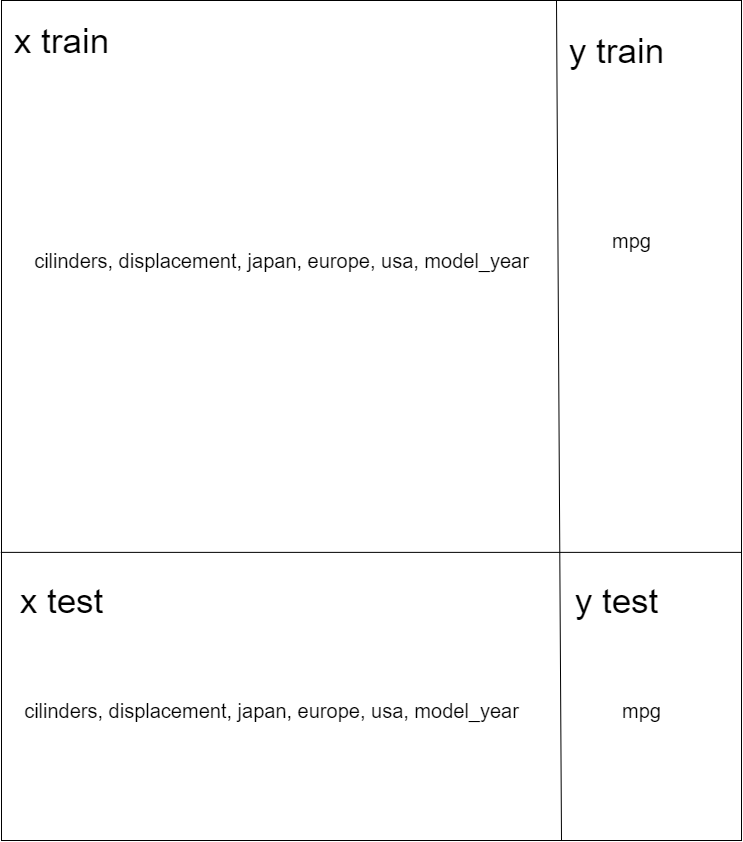

The diagram above was exported from draw.io. Its source (the exported page's mxGraphModel, read from the mxfile embedded in the PNG):
<mxGraphModel dx="1422" dy="794" grid="1" gridSize="10" guides="1" tooltips="1" connect="1" arrows="1" fold="1" page="1" pageScale="1" pageWidth="827" pageHeight="1169" math="0" shadow="0">
  <root>
    <mxCell id="0" />
    <mxCell id="1" parent="0" />
    <mxCell id="6mphSOrAaELEfQsoC-3s-2" value="" style="rounded=0;whiteSpace=wrap;html=1;" vertex="1" parent="1">
      <mxGeometry x="50" y="370" width="740" height="840" as="geometry" />
    </mxCell>
    <mxCell id="6mphSOrAaELEfQsoC-3s-6" value="" style="endArrow=none;html=1;rounded=0;exitX=-0.001;exitY=0.657;exitDx=0;exitDy=0;exitPerimeter=0;entryX=1;entryY=0.657;entryDx=0;entryDy=0;entryPerimeter=0;" edge="1" parent="1" source="6mphSOrAaELEfQsoC-3s-2" target="6mphSOrAaELEfQsoC-3s-2">
      <mxGeometry width="50" height="50" relative="1" as="geometry">
        <mxPoint x="390" y="890" as="sourcePoint" />
        <mxPoint x="440" y="840" as="targetPoint" />
      </mxGeometry>
    </mxCell>
    <mxCell id="6mphSOrAaELEfQsoC-3s-7" value="" style="endArrow=none;html=1;rounded=0;entryX=0.75;entryY=0;entryDx=0;entryDy=0;" edge="1" parent="1" target="6mphSOrAaELEfQsoC-3s-2">
      <mxGeometry width="50" height="50" relative="1" as="geometry">
        <mxPoint x="610" y="1210" as="sourcePoint" />
        <mxPoint x="440" y="680" as="targetPoint" />
      </mxGeometry>
    </mxCell>
    <mxCell id="6mphSOrAaELEfQsoC-3s-8" value="&lt;font style=&quot;font-size: 35px;&quot;&gt;x train&lt;/font&gt;" style="text;html=1;resizable=0;autosize=1;align=center;verticalAlign=middle;points=[];fillColor=none;strokeColor=none;rounded=0;" vertex="1" parent="1">
      <mxGeometry x="50" y="380" width="120" height="60" as="geometry" />
    </mxCell>
    <mxCell id="6mphSOrAaELEfQsoC-3s-9" value="&lt;font style=&quot;font-size: 35px;&quot;&gt;y train&lt;/font&gt;" style="text;html=1;resizable=0;autosize=1;align=center;verticalAlign=middle;points=[];fillColor=none;strokeColor=none;rounded=0;" vertex="1" parent="1">
      <mxGeometry x="605" y="390" width="120" height="60" as="geometry" />
    </mxCell>
    <mxCell id="6mphSOrAaELEfQsoC-3s-10" value="&lt;font style=&quot;font-size: 35px;&quot;&gt;x test&lt;/font&gt;" style="text;html=1;resizable=0;autosize=1;align=center;verticalAlign=middle;points=[];fillColor=none;strokeColor=none;rounded=0;" vertex="1" parent="1">
      <mxGeometry x="55" y="940" width="110" height="60" as="geometry" />
    </mxCell>
    <mxCell id="6mphSOrAaELEfQsoC-3s-11" value="&lt;font style=&quot;font-size: 35px;&quot;&gt;y test&lt;/font&gt;" style="text;html=1;resizable=0;autosize=1;align=center;verticalAlign=middle;points=[];fillColor=none;strokeColor=none;rounded=0;" vertex="1" parent="1">
      <mxGeometry x="610" y="940" width="110" height="60" as="geometry" />
    </mxCell>
    <mxCell id="6mphSOrAaELEfQsoC-3s-12" value="&lt;span style=&quot;font-size: 20px;&quot;&gt;cilinders, displacement, japan, europe, usa, model_year&lt;/span&gt;" style="text;html=1;resizable=0;autosize=1;align=center;verticalAlign=middle;points=[];fillColor=none;strokeColor=none;rounded=0;" vertex="1" parent="1">
      <mxGeometry x="70" y="610" width="520" height="40" as="geometry" />
    </mxCell>
    <mxCell id="6mphSOrAaELEfQsoC-3s-14" value="&lt;span style=&quot;font-size: 20px;&quot;&gt;mpg&lt;/span&gt;" style="text;html=1;resizable=0;autosize=1;align=center;verticalAlign=middle;points=[];fillColor=none;strokeColor=none;rounded=0;" vertex="1" parent="1">
      <mxGeometry x="650" y="590" width="60" height="40" as="geometry" />
    </mxCell>
    <mxCell id="6mphSOrAaELEfQsoC-3s-15" value="&lt;span style=&quot;font-size: 20px;&quot;&gt;cilinders, displacement, japan, europe, usa, model_year&lt;/span&gt;" style="text;html=1;resizable=0;autosize=1;align=center;verticalAlign=middle;points=[];fillColor=none;strokeColor=none;rounded=0;" vertex="1" parent="1">
      <mxGeometry x="60" y="1060" width="520" height="40" as="geometry" />
    </mxCell>
    <mxCell id="6mphSOrAaELEfQsoC-3s-16" value="&lt;span style=&quot;font-size: 20px;&quot;&gt;mpg&lt;/span&gt;" style="text;html=1;resizable=0;autosize=1;align=center;verticalAlign=middle;points=[];fillColor=none;strokeColor=none;rounded=0;" vertex="1" parent="1">
      <mxGeometry x="660" y="1060" width="60" height="40" as="geometry" />
    </mxCell>
  </root>
</mxGraphModel>